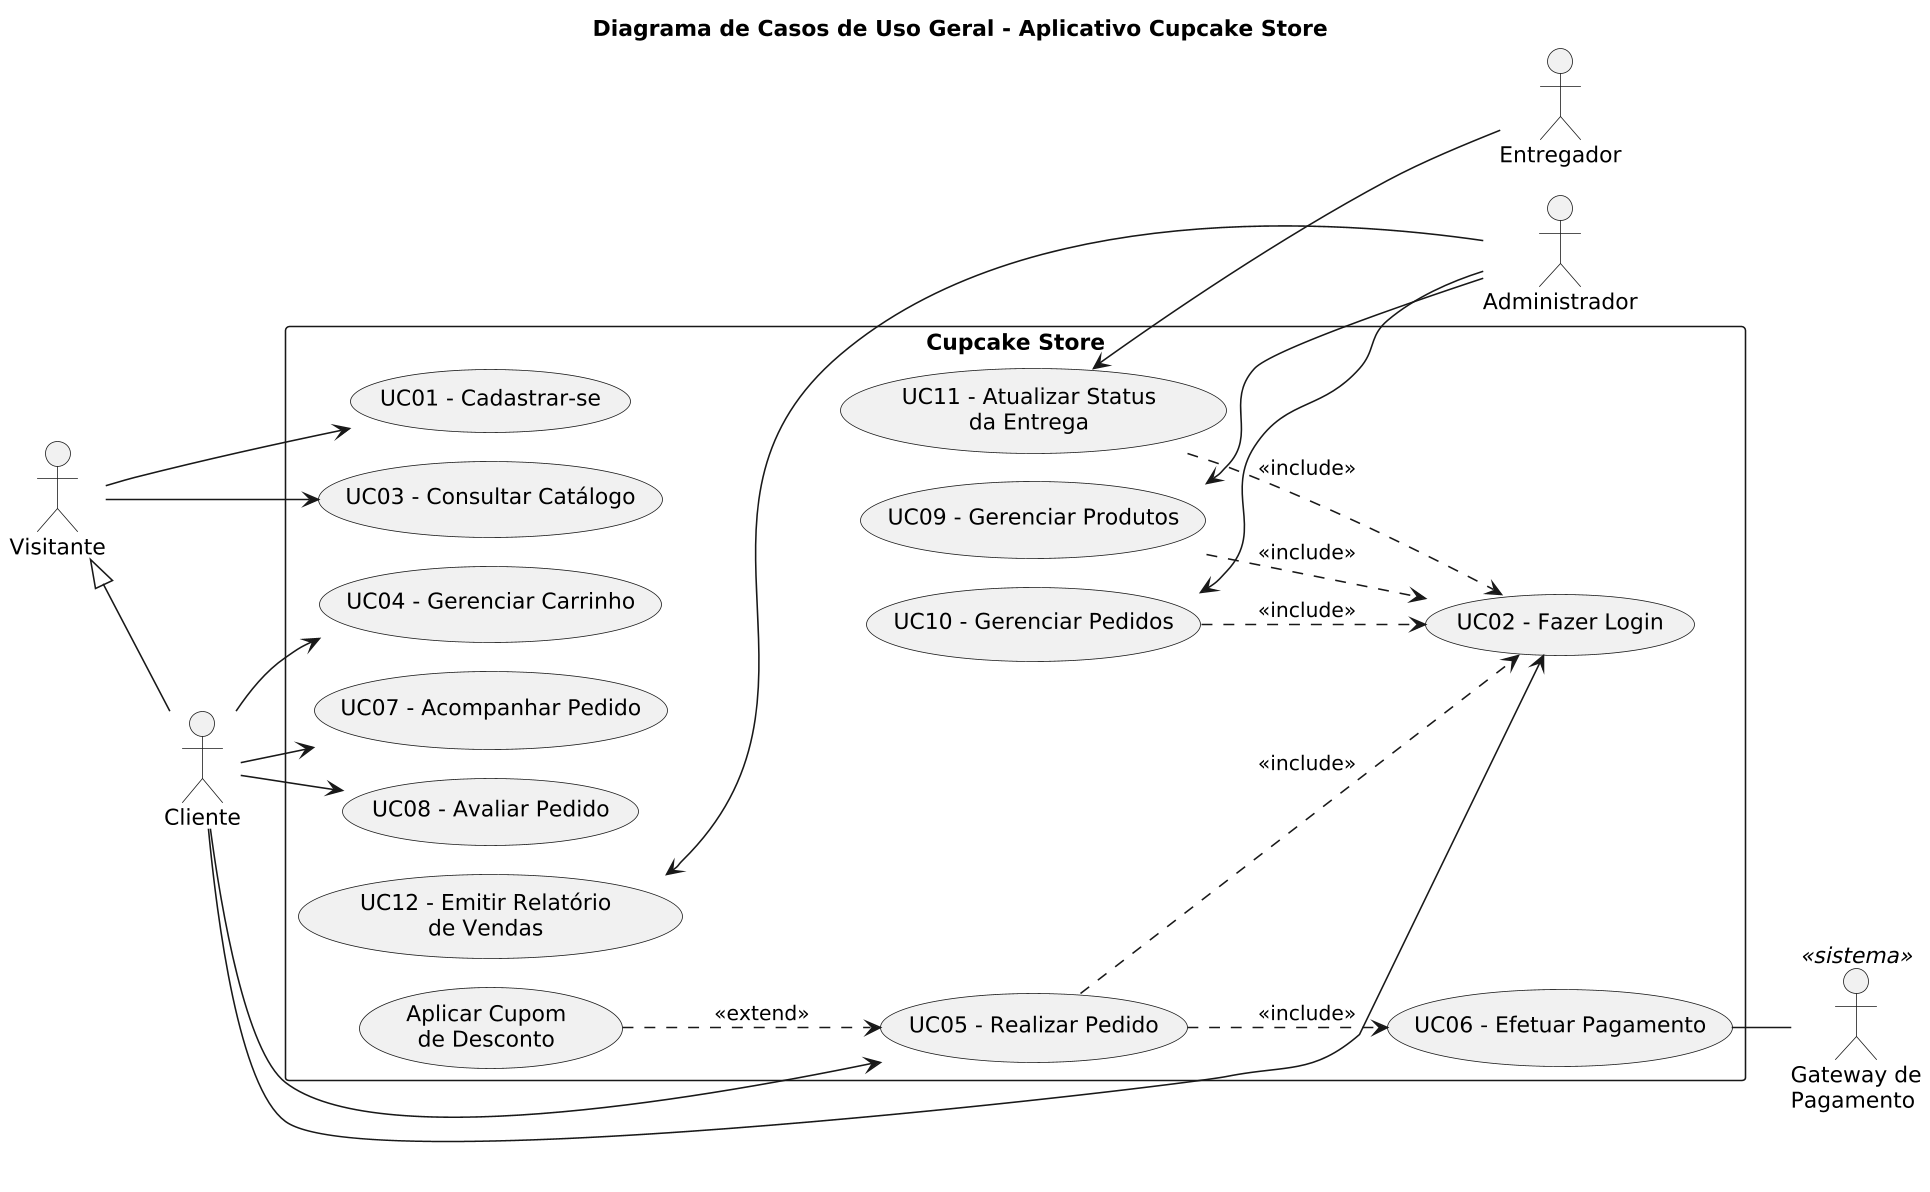

The diagram above was rendered by PlantUML. Its source (embedded in the PNG):
@startuml
skinparamlocked dpi 150
!pragma layout smetana
left to right direction
skinparam packageStyle rectangle
skinparam shadowing false
skinparam defaultFontName Arial
title Diagrama de Casos de Uso Geral - Aplicativo Cupcake Store

actor "Visitante" as Vis
actor "Cliente" as Cli
actor "Administrador" as Adm
actor "Entregador" as Ent
actor "Gateway de\nPagamento" as GP <<sistema>>

Vis <|-- Cli

rectangle "Cupcake Store" {
  usecase "UC01 - Cadastrar-se" as UC01
  usecase "UC02 - Fazer Login" as UC02
  usecase "UC03 - Consultar Catálogo" as UC03
  usecase "UC04 - Gerenciar Carrinho" as UC04
  usecase "UC05 - Realizar Pedido" as UC05
  usecase "UC06 - Efetuar Pagamento" as UC06
  usecase "UC07 - Acompanhar Pedido" as UC07
  usecase "UC08 - Avaliar Pedido" as UC08
  usecase "UC09 - Gerenciar Produtos" as UC09
  usecase "UC10 - Gerenciar Pedidos" as UC10
  usecase "UC11 - Atualizar Status\nda Entrega" as UC11
  usecase "UC12 - Emitir Relatório\nde Vendas" as UC12
  usecase "Aplicar Cupom\nde Desconto" as UCcup
}

Vis --> UC01
Vis --> UC03
Cli --> UC02
Cli --> UC04
Cli --> UC05
Cli --> UC07
Cli --> UC08

UC05 ..> UC06 : <<include>>
UC05 ..> UC02 : <<include>>
UCcup ..> UC05 : <<extend>>
UC06 -- GP

UC09 <-- Adm
UC10 <-- Adm
UC12 <-- Adm
UC11 <-- Ent
UC09 ..> UC02 : <<include>>
UC10 ..> UC02 : <<include>>
UC11 ..> UC02 : <<include>>
@enduml